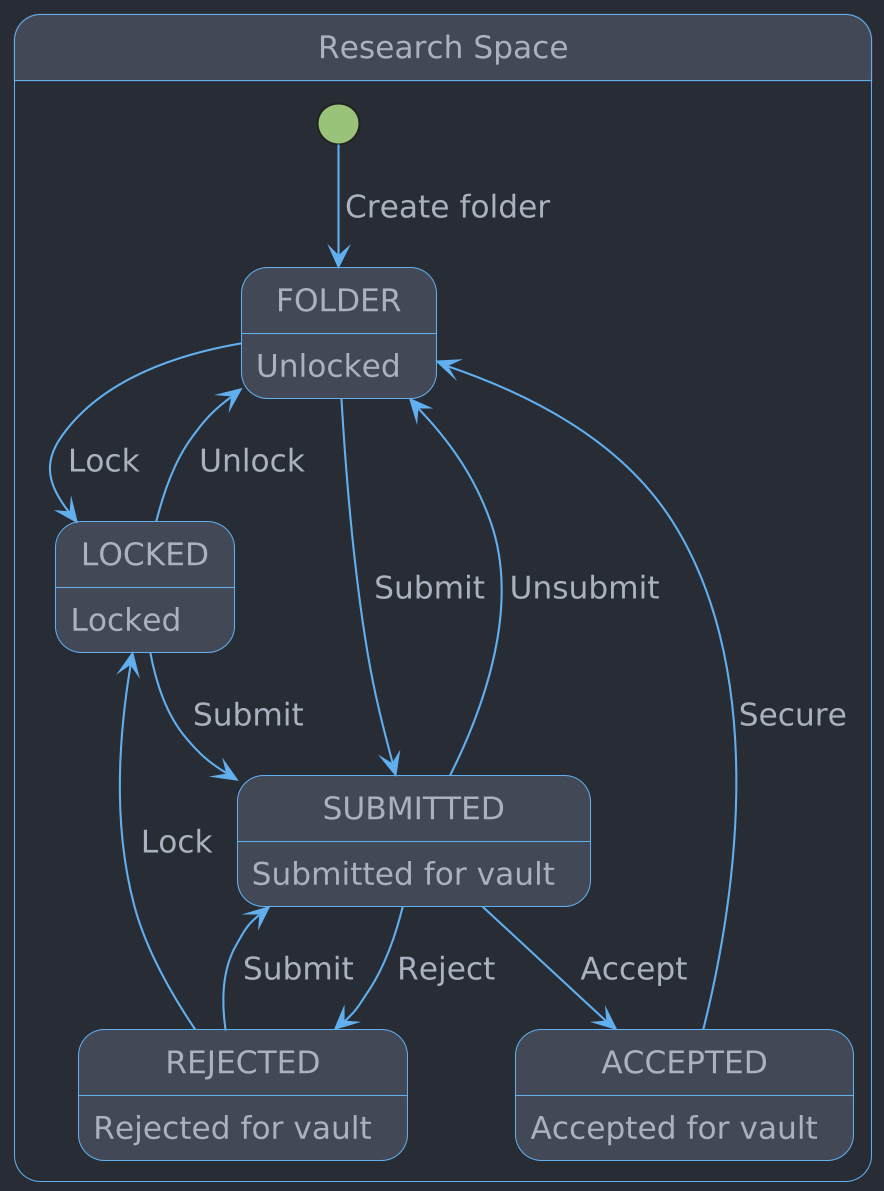

The diagram above was rendered by PlantUML. Its source (embedded in the PNG):
@startuml
!$color_bg       = "#282c34"
!$color_bg_light = "#424856"

!$color_fg       = "#abb2bf"

!$color_red      = "#e06c75"
!$color_green    = "#98c379"
!$color_yellow   = "#e5c07b"
!$color_blue     = "#61afef"
!$color_purple   = "#c678dd"

!$color_primary  = $color_blue

skinparam backgroundColor $color_bg

skinparam {
  ActivityBackgroundColor        $color_bg_light
  ActivityBarColor               $color_fg
  ActivityBorderColor            $color_primary

  ActivityDiamondBackgroundColor $color_bg_light
  ActivityDiamondBorderColor     $color_primary

  ActivityEndColor               $color_red

  ActivityStartColor             $color_green
  ActivityStopColor              $color_red

  ActorBackgroundColor        $color_bg_light
  ActorBorderColor            $color_primary

  ActorStereotypeFontColor    $color_fg

  AgentBackgroundColor       $color_bg_light
  AgentBorderColor           $color_primary

  ArrowColor $color_primary

  ArtifactBackgroundColor     $color_bg_light
  ArtifactBorderColor         $color_primary

  BackgroundColor $color_bg

  BoundaryBackgroundColor     $color_bg_light
  BoundaryBorderColor         $color_primary

  CardBackgroundColor     $color_bg_light
  CardBorderColor         $color_primary

  ClassBackgroundColor   $color_bg_light
  ClassBorderColor       $color_fg

  CloudBackgroundColor        $color_bg_light
  CloudBorderColor            $color_primary

  CollectionsBackgroundColor $color_bg_light
  CollectionsBorderColor     $color_primary

  ComponentBackgroundColor       $color_bg_light
  ComponentBorderColor           $color_primary

  ControlBackgroundColor $color_bg_light
  ControlBorderColor     $color_primary
  ControlFontColor       $color_fg

  ControlStereotypeFontColor $color_fg

  DatabaseBackgroundColor       $color_bg_light
  DatabaseBorderColor           $color_primary

  DefaultFontColor $color_fg
  DefaultFontSize 15

  DefaultFontName CMU Serif

  Dpi 200

  EntityBackgroundColor $color_bg_light
  EntityBorderColor     $color_primary

  FileBackgroundColor $color_bg_light
  FileBorderColor     $color_primary

  FolderBackgroundColor $color_bg_light
  FolderBorderColor     $color_primary

  FrameBackgroundColor       $color_bg_light
  FrameBorderColor           $color_primary

  HexagonBackgroundColor $color_bg_light
  HexagonBorderColor     $color_primary

  InterfaceBackgroundColor       $color_bg_light
  InterfaceBorderColor           $color_primary

  LegendBackgroundColor   $color_bg_light
  LegendBorderColor       $color_fg

  NodeBackgroundColor       $color_bg_light
  NodeBorderColor           $color_primary

  NoteBackgroundColor   $color_yellow
  NoteBorderColor       $color_bg

  NoteFontColor         $color_bg

  ObjectBackgroundColor       $color_bg_light
  ObjectBorderColor           $color_primary

  PackageBackgroundColor       $color_bg
  PackageBorderColor           $color_primary

  Padding 2
  ParticipantBackgroundColor $color_bg_light
  ParticipantBorderColor     $color_primary

  PartitionBackgroundColor transparent
  PartitionBorderColor     $color_fg

  PersonBackgroundColor $color_bg_light
  PersonBorderColor     $color_primary

  QueueBackgroundColor       $color_bg_light
  QueueBorderColor           $color_primary

  RectangleBackgroundColor       $color_bg_light
  RectangleBorderColor           $color_primary

  SequenceBoxBackgroundColor $color_bg_light
  SequenceBoxBorderColor     $color_primary

  SequenceDividerBackgroundColor   $color_bg_light
  SequenceDividerBorderColor       $color_fg

  SequenceGroupBackgroundColor       $color_bg_light

  SequenceGroupBorderColor           $color_fg

  SequenceLifeLineBackgroundColor   $color_bg
  SequenceLifeLineBorderColor       $color_primary

  SequenceNewpageSeparatorColor  $color_fg

  SequenceReferenceBackgroundColor        transparent
  SequenceReferenceBorderColor            $color_fg

  SequenceReferenceHeaderBackgroundColor $color_bg_light

  Shadowing false

  StackBackgroundColor       $color_bg_light
  StackBorderColor           $color_primary

  StateBackgroundColor    $color_bg_light
  StateBorderColor        $color_primary
  StateEndColor           $color_red

  StateStartColor         $color_green

  StorageBackgroundColor $color_bg_light
  StorageBorderColor     $color_fg

  SwimlaneBorderColor            $color_fg

  UsecaseBackgroundColor       $color_bg_light
  UsecaseBorderColor           $color_primary
}

state ResearchSpace as "Research Space" {
  FOLDER : Unlocked
  LOCKED : Locked
  SUBMITTED : Submitted for vault
  ACCEPTED : Accepted for vault
  REJECTED : Rejected for vault

  [*] --> FOLDER : Create folder
  FOLDER --> LOCKED : Lock
  FOLDER --> SUBMITTED : Submit
  LOCKED --> FOLDER : Unlock
  LOCKED --> SUBMITTED : Submit
  SUBMITTED --> FOLDER : Unsubmit
  SUBMITTED --> ACCEPTED : Accept
  SUBMITTED --> REJECTED : Reject
  REJECTED --> LOCKED : Lock
  REJECTED --> SUBMITTED : Submit
  ACCEPTED --> FOLDER : Secure
}
@enduml